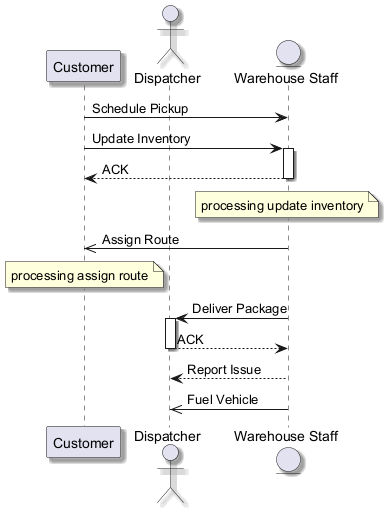

The diagram above was rendered by PlantUML. Its source (embedded in the PNG):
@startuml
skinparam backgroundColor #FFFFFF
skinparam classBackgroundColor #E8F4FA
skinparam classBorderColor #2C7DA0
skinparam shadowing true
participant "Customer" as C
actor "Dispatcher" as D
entity "Warehouse Staff" as WS
C -> WS : Schedule Pickup
C -> WS : Update Inventory
activate WS
WS --> C : ACK
deactivate WS
note over WS : processing update inventory
WS ->> C : Assign Route
note over C : processing assign route
WS -> D : Deliver Package
activate D
D --> WS : ACK
deactivate D
WS --> D : Report Issue
WS ->> D : Fuel Vehicle
@enduml